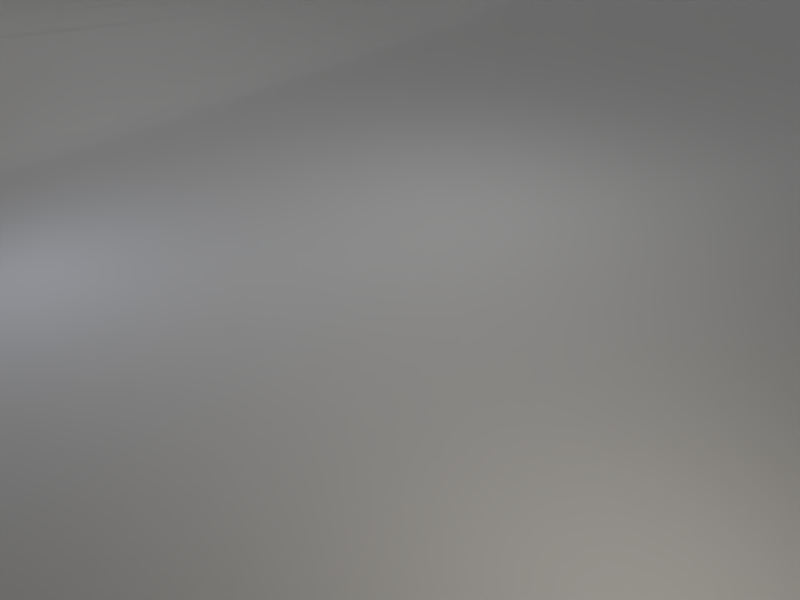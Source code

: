 # Source: base_scene_tub.blend  (saved by Blender 2.78.0; exported with 4.5.12 LTS)
import bpy
from mathutils import Matrix  # noqa: F401  (used for matrix-valued properties, if any)

bpy.ops.wm.read_factory_settings(use_empty=True)
scene = bpy.context.scene
scene.name = 'Scene'

# ---- collections
col_collection_1 = bpy.data.collections.new('Collection 1'); scene.collection.children.link(col_collection_1)

# ---- world
world_world = bpy.data.worlds.new('World'); scene.world = world_world
world_world.use_nodes = True; world_world.node_tree.nodes.clear()
_N = world_world.node_tree.nodes; _L = world_world.node_tree.links
n0 = _N.new('ShaderNodeOutputWorld'); n0.name = 'World Output'; n0.location = (300, 300)
n1 = _N.new('ShaderNodeBackground'); n1.name = 'Background'; n1.location = (10, 300)
n1.inputs[0].default_value = (0.05088, 0.05088, 0.05088, 1.0)
n1.inputs[1].default_value = 0.0
_L.new(n1.outputs[0], n0.inputs[0])
n0.is_active_output = True
world_world.color = (0.05088, 0.05088, 0.05088)
world_world.use_sun_shadow = False
world_world.sun_shadow_jitter_overblur = 0.0
world_world.cycles.sampling_method = 'MANUAL'

# ---- cameras
cam_camera_003 = bpy.data.cameras.new('Camera.003')
cam_camera_003.clip_end = 100.0
cam_camera_003.lens = 35.0
cam_camera_003.sensor_width = 32.0
cam_camera_003.sensor_height = 18.0
cam_camera_003.ortho_scale = 7.314
cam_camera_003.dof.focus_distance = 0.0
cam_camera_002 = bpy.data.cameras.new('Camera.002')
cam_camera_002.clip_end = 100.0
cam_camera_002.lens = 35.0
cam_camera_002.sensor_width = 32.0
cam_camera_002.sensor_height = 18.0
cam_camera_002.ortho_scale = 7.314
cam_camera_002.dof.focus_distance = 0.0
cam_camera_001 = bpy.data.cameras.new('Camera.001')
cam_camera_001.clip_end = 100.0
cam_camera_001.lens = 35.0
cam_camera_001.sensor_width = 32.0
cam_camera_001.sensor_height = 18.0
cam_camera_001.ortho_scale = 7.314
cam_camera_001.dof.focus_distance = 0.0
cam_camera = bpy.data.cameras.new('Camera')
cam_camera.clip_end = 100.0
cam_camera.lens = 35.0
cam_camera.sensor_width = 32.0
cam_camera.sensor_height = 18.0
cam_camera.ortho_scale = 7.314
cam_camera.dof.focus_distance = 0.0

# ---- lights
light_area_002 = bpy.data.lights.new('Area.002', 'SUN')
light_area_002.transmission_factor = 0.0
light_area_002.angle = 0.1993
light_area_002.energy = 0.45
light_area_002.shadow_buffer_clip_start = 0.5
light_area_002.shadow_soft_size = 0.1
light_area_002.shadow_cascade_max_distance = 1000.0
light_area_003 = bpy.data.lights.new('Area.003', 'AREA')
light_area_003.transmission_factor = 0.0
light_area_003.energy = 39.27
light_area_003.shadow_buffer_clip_start = 0.5
light_area_003.shadow_soft_size = 1.0
light_area_003.shadow_maximum_resolution = 0.006
light_area_003.use_absolute_resolution = True
light_area_003.size = 1.0
light_area_003.size_y = 0.1
light_area_001 = bpy.data.lights.new('Area.001', 'AREA')
light_area_001.color = (0.7617, 0.8177, 1.0)
light_area_001.transmission_factor = 0.0
light_area_001.energy = 23.56
light_area_001.shadow_buffer_clip_start = 0.5
light_area_001.shadow_soft_size = 0.5
light_area_001.shadow_maximum_resolution = 0.006
light_area_001.use_absolute_resolution = True
light_area_001.size = 0.5
light_area_001.size_y = 0.1
light_area = bpy.data.lights.new('Area', 'AREA')
light_area.color = (1.0, 0.9323, 0.8167)
light_area.transmission_factor = 0.0
light_area.energy = 78.54
light_area.shadow_buffer_clip_start = 0.5
light_area.shadow_soft_size = 0.5
light_area.shadow_maximum_resolution = 0.006
light_area.use_absolute_resolution = True
light_area.size = 0.5
light_area.size_y = 0.1

# ---- meshes
me_mesh_001 = bpy.data.meshes.new('Mesh.001')
me_mesh_001.from_pydata([(-23.56, 0.0, 0.0), (-21.64, 0.0, 4.757e-06), (-19.84, 0.0, 7.612e-05), (-18.15, 0.0, 0.0003854), (-16.55, 0.0, 0.001218), (-15.06, 0.0, 0.002973), (-13.65, 0.0, 0.006166), (-12.34, 0.0, 0.01142), (-11.11, 0.0, 0.01949), (-9.961, 0.0, 0.03121), (-8.889, 0.0, 0.04757), (-7.891, 0.0, 0.06965), (-6.963, 0.0, 0.09865), (-6.1, 0.0, 0.1359), (-5.3, 0.0, 0.1828), (-4.559, 0.0, 0.2408), (-3.873, 0.0, 0.3118), (-3.24, 0.0, 0.3973), (-2.656, 0.0, 0.4994), (-2.119, 0.0, 0.62), (-1.624, 0.0, 0.7612), (-1.17, 0.0, 0.9252), (-0.7532, 0.0, 1.114), (-0.3709, 0.0, 1.331), (-0.02051, 0.0, 1.578), (0.3005, 0.0, 1.858), (0.5946, 0.0, 2.174), (0.8643, 0.0, 2.528), (1.112, 0.0, 2.924), (1.34, 0.0, 3.365), (1.55, 0.0, 3.854), (1.744, 0.0, 4.394), (1.924, 0.0, 4.989), (2.093, 0.0, 5.642), (2.252, 0.0, 6.358), (2.403, 0.0, 7.139), (2.547, 0.0, 7.991), (2.686, 0.0, 8.916), (2.821, 0.0, 9.92), (2.955, 0.0, 11.01), (3.087, 0.0, 12.18), (3.22, 0.0, 13.44), (3.354, 0.0, 14.8), (3.491, 0.0, 16.26), (3.631, 0.0, 17.83), (3.776, 0.0, 19.51), (3.926, 0.0, 21.3), (4.081, 0.0, 23.21), (-23.56, -56.48, 0.0), (-21.64, -56.48, 4.757e-06), (-19.84, -56.48, 7.612e-05), (-18.15, -56.48, 0.0003854), (-16.55, -56.48, 0.001218), (-15.06, -56.48, 0.002973), (-13.65, -56.48, 0.006166), (-12.34, -56.48, 0.01142), (-11.11, -56.48, 0.01949), (-9.961, -56.48, 0.03121), (-8.889, -56.48, 0.04757), (-7.891, -56.48, 0.06965), (-6.963, -56.48, 0.09865), (-6.1, -56.48, 0.1359), (-5.3, -56.48, 0.1828), (-4.559, -56.48, 0.2408), (-3.873, -56.48, 0.3118), (-3.24, -56.48, 0.3973), (-2.656, -56.48, 0.4994), (-2.119, -56.48, 0.62), (-1.624, -56.48, 0.7612), (-1.17, -56.48, 0.9252), (-0.7532, -56.48, 1.114), (-0.3709, -56.48, 1.331), (-0.02051, -56.48, 1.578), (0.3005, -56.48, 1.858), (0.5946, -56.48, 2.174), (0.8643, -56.48, 2.528), (1.112, -56.48, 2.924), (1.34, -56.48, 3.365), (1.55, -56.48, 3.854), (1.744, -56.48, 4.394), (1.924, -56.48, 4.989), (2.093, -56.48, 5.642), (2.252, -56.48, 6.358), (2.403, -56.48, 7.139), (2.547, -56.48, 7.991), (2.686, -56.48, 8.916), (2.821, -56.48, 9.92), (2.955, -56.48, 11.01), (3.087, -56.48, 12.18), (3.22, -56.48, 13.44), (3.354, -56.48, 14.8), (3.491, -56.48, 16.26), (3.631, -56.48, 17.83), (3.776, -56.48, 19.51), (3.926, -56.48, 21.3), (4.081, -56.48, 23.21), (-34.66, -5.278, 0.0), (-34.66, -61.76, 0.0), (-35.62, -12.66, 25.84), (-35.62, -69.14, 25.84), (-23.56, 0.0, 0.0), (-21.64, 0.0, 4.757e-06), (-19.84, 0.0, 7.612e-05), (-18.15, 0.0, 0.0003854), (-16.55, 0.0, 0.001218), (-15.06, 0.0, 0.002973), (-13.65, 0.0, 0.006166), (-12.34, 0.0, 0.01142), (-11.11, 0.0, 0.01949), (-9.961, 0.0, 0.03121), (-8.889, 0.0, 0.04757), (-7.891, 0.0, 0.06965), (-6.963, 0.0, 0.09865), (-6.1, 0.0, 0.1359), (-19.34, 29.1, 35.35), (-1.881, 29.1, 35.49), (-1.081, 29.1, 35.54), (-0.3397, 29.1, 35.59), (0.3458, 29.1, 35.66), (0.9788, 29.1, 35.75), (1.563, 29.1, 35.85), (2.1, 29.1, 35.97), (2.595, 29.1, 36.11), (3.049, 29.1, 36.28), (3.466, 29.1, 36.47), (3.848, 29.1, 36.68), (4.199, 29.1, 36.93), (4.52, 29.1, 37.21), (4.814, 29.1, 37.53), (5.083, 29.1, 37.88), (5.331, 29.1, 38.28), (5.559, 29.1, 38.72), (5.769, 29.1, 39.21), (5.963, 29.1, 39.75), (6.143, 29.1, 40.34), (6.312, 29.1, 41.0), (6.471, 29.1, 41.71), (6.622, 29.1, 42.49), (6.766, 29.1, 43.34), (6.905, 29.1, 44.27), (7.04, 29.1, 45.27), (7.174, 29.1, 46.36), (7.306, 29.1, 47.53), (7.439, 29.1, 48.8), (7.573, 29.1, 50.16), (7.71, 29.1, 51.62), (7.85, 29.1, 53.18), (7.995, 29.1, 54.86), (8.145, 29.1, 56.65), (-30.44, 23.82, 35.35), (-31.4, 16.44, 61.2), (-19.34, 29.1, 35.35), (-17.42, 29.1, 35.35), (-15.62, 29.1, 35.35), (-13.93, 29.1, 35.35), (-12.33, 29.1, 35.35), (-10.84, 29.1, 35.36), (-9.435, 29.1, 35.36), (-8.12, 29.1, 35.36), (-6.891, 29.1, 35.37), (-5.742, 29.1, 35.38), (-4.67, 29.1, 35.4), (-3.672, 29.1, 35.42), (-2.744, 29.1, 35.45), (-1.881, 29.1, 35.49), (-25.09, -57.36, 24.66), (-21.66, -56.48, 24.66), (-19.86, -56.48, 24.66), (-18.16, -56.48, 24.66), (-16.57, -56.48, 24.66), (-15.07, -56.48, 24.66), (-13.67, -56.48, 24.66), (-12.35, -56.48, 24.67), (-11.12, -56.48, 24.68), (-9.974, -56.48, 24.69), (-8.902, -56.48, 24.71), (-7.903, -56.48, 24.73), (-6.974, -56.48, 24.76), (-6.11, -56.48, 24.8), (-5.31, -56.48, 24.84), (-4.568, -56.48, 24.9), (-3.882, -56.48, 24.97), (-3.248, -56.48, 25.06), (-2.664, -56.48, 25.16), (-2.126, -56.48, 25.28), (-1.631, -56.48, 25.42), (-1.176, -56.48, 25.59), (-0.7589, -56.48, 25.78), (-0.3762, -56.48, 25.99), (-0.0254, -56.48, 26.24), (0.296, -56.48, 26.52), (0.5905, -56.48, 26.84), (0.8606, -56.48, 27.19), (1.109, -56.48, 27.59), (1.337, -56.48, 28.03), (1.547, -56.48, 28.52), (1.742, -56.48, 29.06), (1.922, -56.48, 29.66), (2.092, -56.48, 30.31), (2.251, -56.48, 31.03), (2.402, -56.48, 31.81), (2.546, -56.48, 32.66), (2.685, -56.48, 33.59), (2.821, -56.48, 34.59), (2.955, -56.48, 35.68), (3.087, -56.48, 36.85), (3.22, -56.48, 38.12), (3.355, -56.48, 39.48), (3.492, -56.48, 40.94), (3.632, -56.48, 42.51), (3.777, -56.48, 44.19), (3.927, -56.48, 45.98), (4.042, -56.48, 44.93), (-32.97, -62.11, 28.97), (-35.38, -67.3, 41.58)], [], [(8, 9, 57, 56), (35, 36, 84, 83), (22, 23, 71, 70), (9, 10, 58, 57), (36, 37, 85, 84), (23, 24, 72, 71), (10, 11, 59, 58), (37, 38, 86, 85), (24, 25, 73, 72), (11, 12, 60, 59), (38, 39, 87, 86), (25, 26, 74, 73), (12, 13, 61, 60), (39, 40, 88, 87), (26, 27, 75, 74), (13, 14, 62, 61), (40, 41, 89, 88), (0, 1, 49, 48), (27, 28, 76, 75), (14, 15, 63, 62), (41, 42, 90, 89), (1, 2, 50, 49), (28, 29, 77, 76), (15, 16, 64, 63), (42, 43, 91, 90), (2, 3, 51, 50), (29, 30, 78, 77), (16, 17, 65, 64), (43, 44, 92, 91), (3, 4, 52, 51), (30, 31, 79, 78), (17, 18, 66, 65), (44, 45, 93, 92), (4, 5, 53, 52), (31, 32, 80, 79), (18, 19, 67, 66), (45, 46, 94, 93), (5, 6, 54, 53), (32, 33, 81, 80), (19, 20, 68, 67), (46, 47, 95, 94), (6, 7, 55, 54), (33, 34, 82, 81), (20, 21, 69, 68), (7, 8, 56, 55), (34, 35, 83, 82), (21, 22, 70, 69), (0, 48, 97, 96), (96, 97, 99, 98), (1, 0, 100, 101), (9, 8, 108, 109), (2, 1, 101, 102), (10, 9, 109, 110), (3, 2, 102, 103), (11, 10, 110, 111), (4, 3, 103, 104), (12, 11, 111, 112), (5, 4, 104, 105), (13, 12, 112, 113), (6, 5, 105, 106), (7, 6, 106, 107), (8, 7, 107, 108), (34, 33, 135, 136), (107, 106, 157, 158), (21, 20, 122, 123), (35, 34, 136, 137), (108, 107, 158, 159), (22, 21, 123, 124), (36, 35, 137, 138), (109, 108, 159, 160), (23, 22, 124, 125), (0, 96, 149, 114), (37, 36, 138, 139), (110, 109, 160, 161), (24, 23, 125, 126), (38, 37, 139, 140), (111, 110, 161, 162), (25, 24, 126, 127), (39, 38, 140, 141), (112, 111, 162, 163), (26, 25, 127, 128), (96, 98, 150, 149), (40, 39, 141, 142), (113, 112, 163, 164), (27, 26, 128, 129), (14, 13, 115, 116), (41, 40, 142, 143), (28, 27, 129, 130), (101, 100, 151, 152), (15, 14, 116, 117), (42, 41, 143, 144), (29, 28, 130, 131), (102, 101, 152, 153), (16, 15, 117, 118), (43, 42, 144, 145), (30, 29, 131, 132), (103, 102, 153, 154), (17, 16, 118, 119), (44, 43, 145, 146), (31, 30, 132, 133), (104, 103, 154, 155), (18, 17, 119, 120), (45, 44, 146, 147), (32, 31, 133, 134), (105, 104, 155, 156), (19, 18, 120, 121), (46, 45, 147, 148), (33, 32, 134, 135), (106, 105, 156, 157), (20, 19, 121, 122), (59, 60, 177, 176), (86, 87, 204, 203), (73, 74, 191, 190), (60, 61, 178, 177), (87, 88, 205, 204), (74, 75, 192, 191), (61, 62, 179, 178), (88, 89, 206, 205), (48, 49, 166, 165), (75, 76, 193, 192), (62, 63, 180, 179), (89, 90, 207, 206), (49, 50, 167, 166), (76, 77, 194, 193), (63, 64, 181, 180), (90, 91, 208, 207), (50, 51, 168, 167), (77, 78, 195, 194), (64, 65, 182, 181), (91, 92, 209, 208), (51, 52, 169, 168), (97, 48, 165, 213), (78, 79, 196, 195), (65, 66, 183, 182), (92, 93, 210, 209), (52, 53, 170, 169), (79, 80, 197, 196), (66, 67, 184, 183), (93, 94, 211, 210), (53, 54, 171, 170), (80, 81, 198, 197), (67, 68, 185, 184), (94, 95, 212, 211), (54, 55, 172, 171), (99, 97, 213, 214), (81, 82, 199, 198), (68, 69, 186, 185), (55, 56, 173, 172), (82, 83, 200, 199), (69, 70, 187, 186), (56, 57, 174, 173), (83, 84, 201, 200), (70, 71, 188, 187), (57, 58, 175, 174), (84, 85, 202, 201), (71, 72, 189, 188), (58, 59, 176, 175), (85, 86, 203, 202), (72, 73, 190, 189)])
me_mesh_001.polygons.foreach_set('use_smooth', [True] * 159)
me_mesh_001.use_remesh_preserve_volume = False
me_mesh_001.use_remesh_preserve_attributes = False
me_mesh_001.use_mirror_vertex_groups = False
me_mesh_001.update()

# ---- objects
ob_area = bpy.data.objects.new('Area', light_area_002)
ob_ground = bpy.data.objects.new('Ground', me_mesh_001)
ob_empty = bpy.data.objects.new('Empty', None)
ob_cr = bpy.data.objects.new('cr', cam_camera_003)
ob_co = bpy.data.objects.new('co', cam_camera_002)
ob_cl = bpy.data.objects.new('cl', cam_camera_001)
ob_lamp_back = bpy.data.objects.new('Lamp_Back', light_area_003)
ob_lamp_fill = bpy.data.objects.new('Lamp_Fill', light_area_001)
ob_lamp_key = bpy.data.objects.new('Lamp_Key', light_area)
ob_cc = bpy.data.objects.new('cc', cam_camera)

# ---- transforms, parenting, visibility, modifiers, constraints
ob_area.location = (10.0, -6.628, 25.82)
ob_area.rotation_euler = (0.236, 0.4169, 0.09708)
ob_area.lineart.crease_threshold = 0.0
ob_ground.location = (-14.39, -18.0, 0.0)
ob_ground.rotation_euler = (0.0, -0.0, 3.146)
ob_ground.lineart.crease_threshold = 0.0
_m = ob_ground.modifiers.new('Subsurf', 'SUBSURF')
_m.uv_smooth = 'PRESERVE_CORNERS'
_m.quality = 2
_m.levels = 2
_m.show_only_control_edges = False
ob_empty.location = (0.0, 0.0, 0.0)
ob_empty.empty_image_offset = (0.0, 0.0)
ob_empty.lineart.crease_threshold = 0.0
ob_cr.location = (7.0, 7.0, 6.0)
ob_cr.rotation_euler = (1.109, 0.01082, 0.8149)
ob_cr.lock_rotations_4d = False
ob_cr.empty_display_type = 'ARROWS'
ob_cr.color = (0.0, 0.0, 0.0, 0.0)
ob_cr.display_type = 'WIRE'
ob_cr.lineart.crease_threshold = 0.0
_c = ob_cr.constraints.new('TRACK_TO'); _c.name = 'Track To'
_c.target = ob_empty
ob_co.location = (-7.0, 7.0, 6.0)
ob_co.rotation_euler = (1.109, 0.01082, 0.8149)
ob_co.lock_rotations_4d = False
ob_co.empty_display_type = 'ARROWS'
ob_co.color = (0.0, 0.0, 0.0, 0.0)
ob_co.display_type = 'WIRE'
ob_co.lineart.crease_threshold = 0.0
_c = ob_co.constraints.new('TRACK_TO'); _c.name = 'Track To'
_c.target = ob_empty
ob_cl.location = (-7.0, -7.0, 6.0)
ob_cl.rotation_euler = (1.109, 0.01082, 0.8149)
ob_cl.lock_rotations_4d = False
ob_cl.empty_display_type = 'ARROWS'
ob_cl.color = (0.0, 0.0, 0.0, 0.0)
ob_cl.display_type = 'WIRE'
ob_cl.lineart.crease_threshold = 0.0
_c = ob_cl.constraints.new('TRACK_TO'); _c.name = 'Track To'
_c.target = ob_empty
ob_lamp_back.location = (-1.169, 2.646, 5.816)
ob_lamp_back.lineart.crease_threshold = 0.0
_c = ob_lamp_back.constraints.new('TRACK_TO'); _c.name = 'Track To'
_c.target = ob_empty
ob_lamp_fill.location = (-4.671, -4.014, 3.011)
ob_lamp_fill.lineart.crease_threshold = 0.0
_c = ob_lamp_fill.constraints.new('TRACK_TO'); _c.name = 'Track To'
_c.target = ob_empty
ob_lamp_key.location = (6.447, -2.905, 4.258)
ob_lamp_key.lineart.crease_threshold = 0.0
_c = ob_lamp_key.constraints.new('TRACK_TO'); _c.name = 'Track To'
_c.target = ob_empty
ob_cc.location = (7.0, -7.0, 6.0)
ob_cc.rotation_euler = (1.109, 0.01082, 0.8149)
ob_cc.lock_rotations_4d = False
ob_cc.empty_display_type = 'ARROWS'
ob_cc.color = (0.0, 0.0, 0.0, 0.0)
ob_cc.display_type = 'WIRE'
ob_cc.lineart.crease_threshold = 0.0
_c = ob_cc.constraints.new('TRACK_TO'); _c.name = 'Track To'
_c.target = ob_empty

# ---- collection membership
col_collection_1.objects.link(ob_area)
col_collection_1.objects.link(ob_ground)
col_collection_1.objects.link(ob_empty)
col_collection_1.objects.link(ob_cr)
col_collection_1.objects.link(ob_co)
col_collection_1.objects.link(ob_cl)
col_collection_1.objects.link(ob_lamp_back)
col_collection_1.objects.link(ob_lamp_fill)
col_collection_1.objects.link(ob_lamp_key)
col_collection_1.objects.link(ob_cc)

# ---- scene / render settings (as saved in the file)
scene.camera = ob_cc
scene.frame_start = 1; scene.frame_end = 250; scene.frame_set(0)
scene.render.engine = 'CYCLES'
scene.render.resolution_x = 320
scene.render.resolution_y = 240
scene.render.resolution_percentage = 50
scene.render.dither_intensity = 0.0
scene.render.views_format = 'MULTIVIEW'
scene.cycles.use_denoising = False
scene.cycles.samples = 128
scene.cycles.sampling_pattern = 'TABULATED_SOBOL'
scene.cycles.light_sampling_threshold = 0.0
scene.cycles.use_adaptive_sampling = False
scene.cycles.use_light_tree = False
scene.cycles.blur_glossy = 0.0
scene.cycles.sample_clamp_indirect = 0.0
scene.view_settings.view_transform = 'Standard'
bpy.context.view_layer.update()
